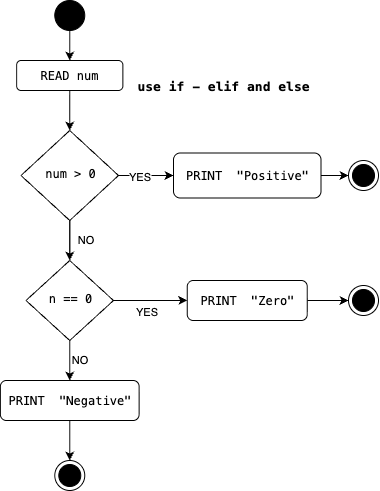

The diagram above was exported from draw.io. Its source (the exported page's mxGraphModel, read from the mxfile embedded in the PNG):
<mxGraphModel dx="1018" dy="689" grid="1" gridSize="10" guides="1" tooltips="1" connect="1" arrows="1" fold="1" page="1" pageScale="1" pageWidth="850" pageHeight="1100" math="0" shadow="0">
  <root>
    <mxCell id="0" />
    <mxCell id="1" parent="0" />
    <mxCell id="jxqz1q1qj735iQX4zIpr-1" style="edgeStyle=orthogonalEdgeStyle;rounded=0;orthogonalLoop=1;jettySize=auto;html=1;exitX=0.5;exitY=1;exitDx=0;exitDy=0;entryX=0.5;entryY=0;entryDx=0;entryDy=0;" edge="1" parent="1" source="jxqz1q1qj735iQX4zIpr-2" target="jxqz1q1qj735iQX4zIpr-7">
      <mxGeometry relative="1" as="geometry" />
    </mxCell>
    <mxCell id="jxqz1q1qj735iQX4zIpr-2" value="&lt;pre&gt;READ num&lt;/pre&gt;" style="rounded=1;whiteSpace=wrap;html=1;fontSize=12;glass=0;strokeWidth=1;shadow=0;" vertex="1" parent="1">
      <mxGeometry x="238.13" y="210" width="106.24" height="30" as="geometry" />
    </mxCell>
    <mxCell id="jxqz1q1qj735iQX4zIpr-3" style="edgeStyle=orthogonalEdgeStyle;rounded=0;orthogonalLoop=1;jettySize=auto;html=1;exitX=1;exitY=0.5;exitDx=0;exitDy=0;entryX=0;entryY=0.5;entryDx=0;entryDy=0;" edge="1" parent="1" source="jxqz1q1qj735iQX4zIpr-7" target="jxqz1q1qj735iQX4zIpr-8">
      <mxGeometry relative="1" as="geometry" />
    </mxCell>
    <mxCell id="jxqz1q1qj735iQX4zIpr-4" value="YES" style="edgeLabel;html=1;align=center;verticalAlign=middle;resizable=0;points=[];" vertex="1" connectable="0" parent="jxqz1q1qj735iQX4zIpr-3">
      <mxGeometry x="-0.28" relative="1" as="geometry">
        <mxPoint as="offset" />
      </mxGeometry>
    </mxCell>
    <mxCell id="jxqz1q1qj735iQX4zIpr-5" style="edgeStyle=orthogonalEdgeStyle;rounded=0;orthogonalLoop=1;jettySize=auto;html=1;exitX=0.5;exitY=1;exitDx=0;exitDy=0;entryX=0.5;entryY=0;entryDx=0;entryDy=0;" edge="1" parent="1" source="jxqz1q1qj735iQX4zIpr-7" target="jxqz1q1qj735iQX4zIpr-13">
      <mxGeometry relative="1" as="geometry">
        <mxPoint x="305" y="460" as="targetPoint" />
      </mxGeometry>
    </mxCell>
    <mxCell id="jxqz1q1qj735iQX4zIpr-6" value="NO" style="edgeLabel;html=1;align=center;verticalAlign=middle;resizable=0;points=[];" vertex="1" connectable="0" parent="jxqz1q1qj735iQX4zIpr-5">
      <mxGeometry x="-0.1" y="2" relative="1" as="geometry">
        <mxPoint x="13" as="offset" />
      </mxGeometry>
    </mxCell>
    <mxCell id="jxqz1q1qj735iQX4zIpr-20" value="" style="edgeStyle=orthogonalEdgeStyle;rounded=0;orthogonalLoop=1;jettySize=auto;html=1;" edge="1" parent="1" source="jxqz1q1qj735iQX4zIpr-7" target="jxqz1q1qj735iQX4zIpr-13">
      <mxGeometry relative="1" as="geometry" />
    </mxCell>
    <mxCell id="jxqz1q1qj735iQX4zIpr-7" value="&lt;pre&gt;num &amp;gt; 0&lt;/pre&gt;" style="rhombus;whiteSpace=wrap;html=1;shadow=0;fontFamily=Helvetica;fontSize=12;align=center;strokeWidth=1;spacing=6;spacingTop=-4;" vertex="1" parent="1">
      <mxGeometry x="242.5" y="280" width="97.5" height="90" as="geometry" />
    </mxCell>
    <mxCell id="jxqz1q1qj735iQX4zIpr-18" style="edgeStyle=orthogonalEdgeStyle;rounded=0;orthogonalLoop=1;jettySize=auto;html=1;entryX=0;entryY=0.5;entryDx=0;entryDy=0;" edge="1" parent="1" source="jxqz1q1qj735iQX4zIpr-8" target="jxqz1q1qj735iQX4zIpr-11">
      <mxGeometry relative="1" as="geometry" />
    </mxCell>
    <mxCell id="jxqz1q1qj735iQX4zIpr-8" value="&lt;pre&gt;PRINT&amp;nbsp; &quot;Positive&quot;&lt;/pre&gt;" style="rounded=1;whiteSpace=wrap;html=1;fontSize=12;glass=0;strokeWidth=1;shadow=0;" vertex="1" parent="1">
      <mxGeometry x="395" y="302.5" width="147.5" height="45" as="geometry" />
    </mxCell>
    <mxCell id="jxqz1q1qj735iQX4zIpr-9" style="edgeStyle=orthogonalEdgeStyle;rounded=0;orthogonalLoop=1;jettySize=auto;html=1;exitX=0.5;exitY=1;exitDx=0;exitDy=0;entryX=0.5;entryY=0;entryDx=0;entryDy=0;" edge="1" parent="1" source="jxqz1q1qj735iQX4zIpr-10" target="jxqz1q1qj735iQX4zIpr-2">
      <mxGeometry relative="1" as="geometry" />
    </mxCell>
    <mxCell id="jxqz1q1qj735iQX4zIpr-10" value="" style="ellipse;fillColor=strokeColor;html=1;" vertex="1" parent="1">
      <mxGeometry x="276.26" y="150" width="30" height="30" as="geometry" />
    </mxCell>
    <mxCell id="jxqz1q1qj735iQX4zIpr-11" value="" style="ellipse;html=1;shape=endState;fillColor=strokeColor;" vertex="1" parent="1">
      <mxGeometry x="570" y="310" width="30" height="30" as="geometry" />
    </mxCell>
    <mxCell id="jxqz1q1qj735iQX4zIpr-12" value="YES" style="edgeLabel;html=1;align=center;verticalAlign=middle;resizable=0;points=[];" vertex="1" connectable="0" parent="1">
      <mxGeometry x="367.5" y="460" as="geometry" />
    </mxCell>
    <mxCell id="jxqz1q1qj735iQX4zIpr-21" style="edgeStyle=orthogonalEdgeStyle;rounded=0;orthogonalLoop=1;jettySize=auto;html=1;entryX=0;entryY=0.5;entryDx=0;entryDy=0;" edge="1" parent="1" source="jxqz1q1qj735iQX4zIpr-13" target="jxqz1q1qj735iQX4zIpr-14">
      <mxGeometry relative="1" as="geometry" />
    </mxCell>
    <mxCell id="jxqz1q1qj735iQX4zIpr-22" style="edgeStyle=orthogonalEdgeStyle;rounded=0;orthogonalLoop=1;jettySize=auto;html=1;exitX=0.5;exitY=1;exitDx=0;exitDy=0;entryX=0.5;entryY=0;entryDx=0;entryDy=0;" edge="1" parent="1" source="jxqz1q1qj735iQX4zIpr-13" target="jxqz1q1qj735iQX4zIpr-15">
      <mxGeometry relative="1" as="geometry" />
    </mxCell>
    <mxCell id="jxqz1q1qj735iQX4zIpr-23" value="NO" style="edgeLabel;html=1;align=center;verticalAlign=middle;resizable=0;points=[];" vertex="1" connectable="0" parent="jxqz1q1qj735iQX4zIpr-22">
      <mxGeometry x="-0.1" y="-1" relative="1" as="geometry">
        <mxPoint x="10" as="offset" />
      </mxGeometry>
    </mxCell>
    <mxCell id="jxqz1q1qj735iQX4zIpr-13" value="&lt;pre&gt;&lt;font&gt;n == 0&lt;/font&gt;&lt;/pre&gt;" style="rhombus;whiteSpace=wrap;html=1;shadow=0;fontFamily=Helvetica;fontSize=12;align=center;strokeWidth=1;spacing=6;spacingTop=-4;" vertex="1" parent="1">
      <mxGeometry x="247.5" y="410" width="87.5" height="80" as="geometry" />
    </mxCell>
    <mxCell id="jxqz1q1qj735iQX4zIpr-19" style="edgeStyle=orthogonalEdgeStyle;rounded=0;orthogonalLoop=1;jettySize=auto;html=1;entryX=0;entryY=0.5;entryDx=0;entryDy=0;" edge="1" parent="1" source="jxqz1q1qj735iQX4zIpr-14" target="jxqz1q1qj735iQX4zIpr-16">
      <mxGeometry relative="1" as="geometry" />
    </mxCell>
    <mxCell id="jxqz1q1qj735iQX4zIpr-14" value="&lt;pre&gt;PRINT&amp;nbsp; &quot;Zero&quot;&lt;/pre&gt;" style="rounded=1;whiteSpace=wrap;html=1;fontSize=12;glass=0;strokeWidth=1;shadow=0;" vertex="1" parent="1">
      <mxGeometry x="408.75" y="430" width="120" height="40" as="geometry" />
    </mxCell>
    <mxCell id="jxqz1q1qj735iQX4zIpr-25" style="edgeStyle=orthogonalEdgeStyle;rounded=0;orthogonalLoop=1;jettySize=auto;html=1;exitX=0.5;exitY=1;exitDx=0;exitDy=0;entryX=0.5;entryY=0;entryDx=0;entryDy=0;" edge="1" parent="1" source="jxqz1q1qj735iQX4zIpr-15" target="jxqz1q1qj735iQX4zIpr-17">
      <mxGeometry relative="1" as="geometry" />
    </mxCell>
    <mxCell id="jxqz1q1qj735iQX4zIpr-15" value="&lt;pre&gt;PRINT&amp;nbsp; &quot;Negative&quot;&lt;/pre&gt;" style="rounded=1;whiteSpace=wrap;html=1;fontSize=12;glass=0;strokeWidth=1;shadow=0;" vertex="1" parent="1">
      <mxGeometry x="221.88" y="530" width="138.75" height="40" as="geometry" />
    </mxCell>
    <mxCell id="jxqz1q1qj735iQX4zIpr-16" value="" style="ellipse;html=1;shape=endState;fillColor=strokeColor;" vertex="1" parent="1">
      <mxGeometry x="570" y="435" width="30" height="30" as="geometry" />
    </mxCell>
    <mxCell id="jxqz1q1qj735iQX4zIpr-17" value="" style="ellipse;html=1;shape=endState;fillColor=strokeColor;" vertex="1" parent="1">
      <mxGeometry x="276.26" y="610" width="30" height="30" as="geometry" />
    </mxCell>
    <mxCell id="jxqz1q1qj735iQX4zIpr-26" value="&lt;pre&gt;&lt;font style=&quot;font-size: 13px;&quot;&gt;&lt;b&gt;use if - elif and else&lt;/b&gt;&lt;/font&gt;&lt;/pre&gt;" style="text;html=1;align=center;verticalAlign=middle;whiteSpace=wrap;rounded=0;" vertex="1" parent="1">
      <mxGeometry x="370" y="220" width="150" height="30" as="geometry" />
    </mxCell>
  </root>
</mxGraphModel>